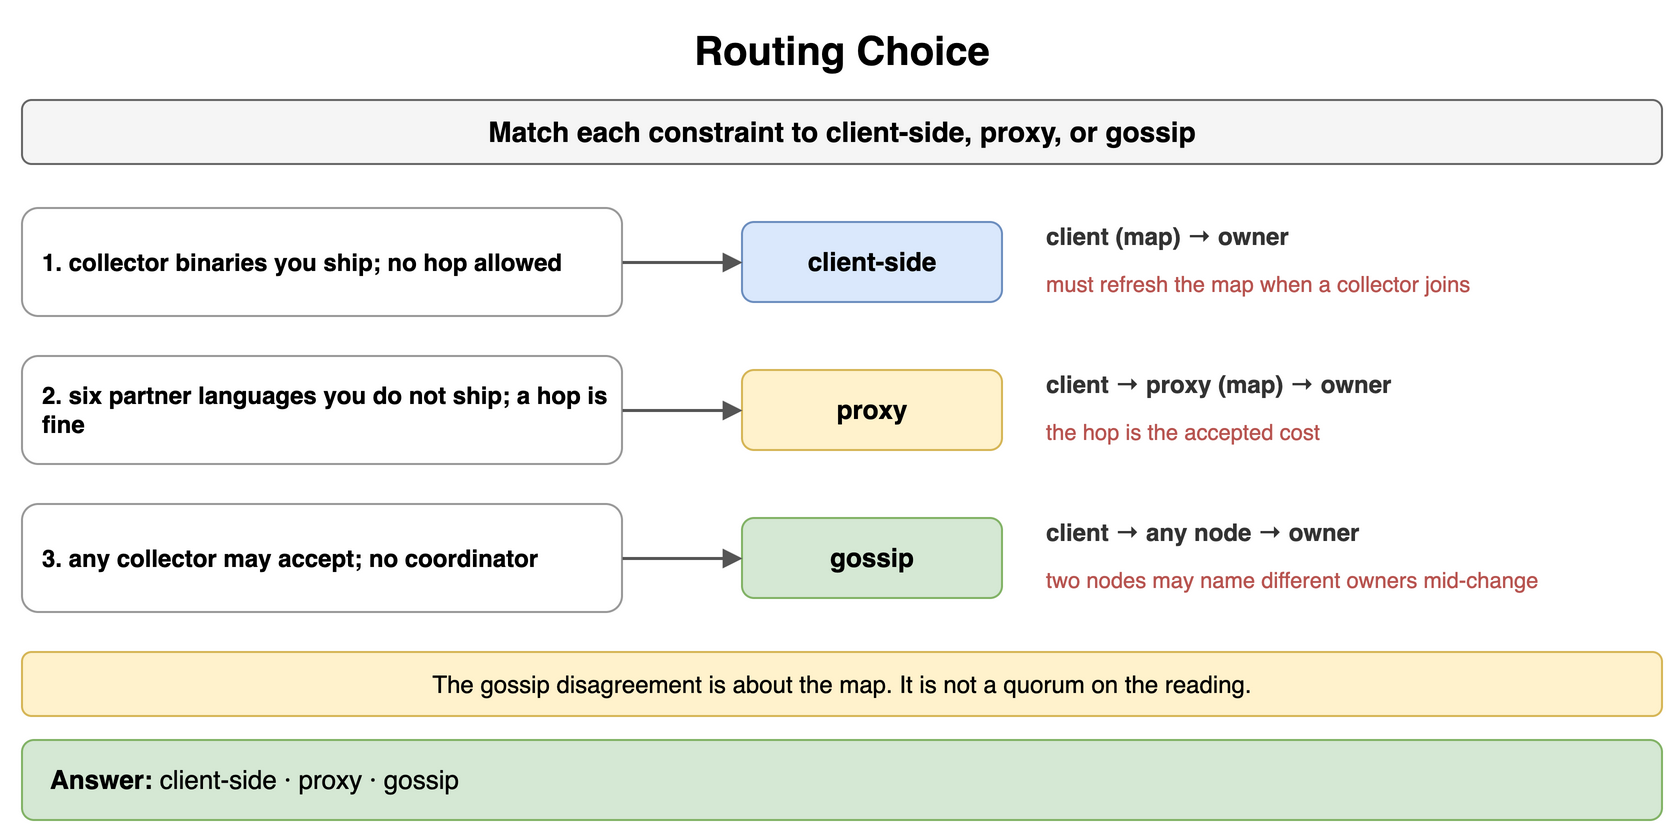

The diagram above was exported from draw.io. Its source (the exported page's mxGraphModel, read from the mxfile embedded in the PNG):
<mxGraphModel dx="900" dy="424" grid="1" gridSize="10" guides="1" tooltips="1" connect="1" arrows="1" fold="1" page="1" pageScale="1" pageWidth="900" pageHeight="424" math="0" shadow="0">
  <root>
    <mxCell id="0" />
    <mxCell id="1" parent="0" />
    <mxCell id="h1" value="Routing Choice" style="text;html=1;align=center;verticalAlign=middle;whiteSpace=wrap;fontSize=20;fontStyle=1;" vertex="1" parent="1">
      <mxGeometry x="40" y="10" width="820" height="30" as="geometry" />
    </mxCell>
    <mxCell id="h2" value="Match each constraint to client-side, proxy, or gossip" style="rounded=1;whiteSpace=wrap;html=1;fillColor=#f5f5f5;strokeColor=#666666;fontStyle=1;fontSize=14;" vertex="1" parent="1">
      <mxGeometry x="40" y="50" width="820" height="32" as="geometry" />
    </mxCell>
    <mxCell id="h3" value="1. collector binaries you ship; no hop allowed" style="rounded=1;whiteSpace=wrap;html=1;fillColor=#ffffff;strokeColor=#999999;fontSize=12;align=left;fontStyle=1;spacingLeft=8;" vertex="1" parent="1">
      <mxGeometry x="40" y="104" width="300" height="54" as="geometry" />
    </mxCell>
    <mxCell id="h4" value="client-side" style="rounded=1;whiteSpace=wrap;html=1;fillColor=#dae8fc;strokeColor=#6c8ebf;fontSize=13;align=center;fontStyle=1;" vertex="1" parent="1">
      <mxGeometry x="400" y="111" width="130" height="40" as="geometry" />
    </mxCell>
    <mxCell id="h5" value="" style="endArrow=block;endSize=6;html=1;strokeWidth=1.5;strokeColor=#555555;fontSize=11;labelBackgroundColor=#ffffff;" edge="1" parent="1" source="h3" target="h4">
      <mxGeometry relative="1" as="geometry" />
    </mxCell>
    <mxCell id="h6" value="client (map) → owner" style="text;html=1;whiteSpace=wrap;fontSize=11;align=left;verticalAlign=middle;fontSize=12;fontColor=#333333;fontStyle=1;" vertex="1" parent="1">
      <mxGeometry x="550" y="106" width="310" height="24" as="geometry" />
    </mxCell>
    <mxCell id="h7" value="must refresh the map when a collector joins" style="text;html=1;whiteSpace=wrap;fontSize=11;align=left;verticalAlign=middle;fontSize=11;fontColor=#b85450;" vertex="1" parent="1">
      <mxGeometry x="550" y="130" width="310" height="24" as="geometry" />
    </mxCell>
    <mxCell id="h8" value="2. six partner languages you do not ship; a hop is fine" style="rounded=1;whiteSpace=wrap;html=1;fillColor=#ffffff;strokeColor=#999999;fontSize=12;align=left;fontStyle=1;spacingLeft=8;" vertex="1" parent="1">
      <mxGeometry x="40" y="178" width="300" height="54" as="geometry" />
    </mxCell>
    <mxCell id="h9" value="proxy" style="rounded=1;whiteSpace=wrap;html=1;fillColor=#fff2cc;strokeColor=#d6b656;fontSize=13;align=center;fontStyle=1;" vertex="1" parent="1">
      <mxGeometry x="400" y="185" width="130" height="40" as="geometry" />
    </mxCell>
    <mxCell id="h10" value="" style="endArrow=block;endSize=6;html=1;strokeWidth=1.5;strokeColor=#555555;fontSize=11;labelBackgroundColor=#ffffff;" edge="1" parent="1" source="h8" target="h9">
      <mxGeometry relative="1" as="geometry" />
    </mxCell>
    <mxCell id="h11" value="client → proxy (map) → owner" style="text;html=1;whiteSpace=wrap;fontSize=11;align=left;verticalAlign=middle;fontSize=12;fontColor=#333333;fontStyle=1;" vertex="1" parent="1">
      <mxGeometry x="550" y="180" width="310" height="24" as="geometry" />
    </mxCell>
    <mxCell id="h12" value="the hop is the accepted cost" style="text;html=1;whiteSpace=wrap;fontSize=11;align=left;verticalAlign=middle;fontSize=11;fontColor=#b85450;" vertex="1" parent="1">
      <mxGeometry x="550" y="204" width="310" height="24" as="geometry" />
    </mxCell>
    <mxCell id="h13" value="3. any collector may accept; no coordinator" style="rounded=1;whiteSpace=wrap;html=1;fillColor=#ffffff;strokeColor=#999999;fontSize=12;align=left;fontStyle=1;spacingLeft=8;" vertex="1" parent="1">
      <mxGeometry x="40" y="252" width="300" height="54" as="geometry" />
    </mxCell>
    <mxCell id="h14" value="gossip" style="rounded=1;whiteSpace=wrap;html=1;fillColor=#d5e8d4;strokeColor=#82b366;fontSize=13;align=center;fontStyle=1;" vertex="1" parent="1">
      <mxGeometry x="400" y="259" width="130" height="40" as="geometry" />
    </mxCell>
    <mxCell id="h15" value="" style="endArrow=block;endSize=6;html=1;strokeWidth=1.5;strokeColor=#555555;fontSize=11;labelBackgroundColor=#ffffff;" edge="1" parent="1" source="h13" target="h14">
      <mxGeometry relative="1" as="geometry" />
    </mxCell>
    <mxCell id="h16" value="client → any node → owner" style="text;html=1;whiteSpace=wrap;fontSize=11;align=left;verticalAlign=middle;fontSize=12;fontColor=#333333;fontStyle=1;" vertex="1" parent="1">
      <mxGeometry x="550" y="254" width="310" height="24" as="geometry" />
    </mxCell>
    <mxCell id="h17" value="two nodes may name different owners mid-change" style="text;html=1;whiteSpace=wrap;fontSize=11;align=left;verticalAlign=middle;fontSize=11;fontColor=#b85450;" vertex="1" parent="1">
      <mxGeometry x="550" y="278" width="310" height="24" as="geometry" />
    </mxCell>
    <mxCell id="h18" value="The gossip disagreement is about the map. It is not a quorum on the reading." style="rounded=1;whiteSpace=wrap;html=1;fillColor=#fff2cc;strokeColor=#d6b656;fontSize=12;align=center;" vertex="1" parent="1">
      <mxGeometry x="40" y="326" width="820" height="32" as="geometry" />
    </mxCell>
    <mxCell id="h19" value="&lt;b&gt;Answer:&lt;/b&gt; client-side · proxy · gossip" style="rounded=1;whiteSpace=wrap;html=1;fillColor=#d5e8d4;strokeColor=#82b366;fontSize=13;align=left;spacingLeft=12;" vertex="1" parent="1">
      <mxGeometry x="40" y="370" width="820" height="40" as="geometry" />
    </mxCell>
  </root>
</mxGraphModel>